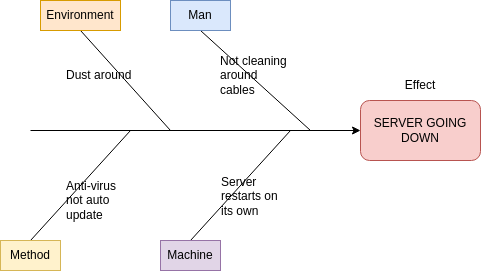

The diagram above was exported from draw.io. Its source (the exported page's mxGraphModel, read from the mxfile embedded in the PNG):
<mxGraphModel dx="1434" dy="730" grid="1" gridSize="10" guides="1" tooltips="1" connect="1" arrows="1" fold="1" page="1" pageScale="1" pageWidth="827" pageHeight="1169" math="0" shadow="0">
  <root>
    <mxCell id="0" />
    <mxCell id="1" parent="0" />
    <mxCell id="Bic-Qot0w8vPGzewhQUh-1" value="SERVER GOING DOWN" style="rounded=1;whiteSpace=wrap;html=1;fillColor=#f8cecc;strokeColor=#b85450;" parent="1" vertex="1">
      <mxGeometry x="560" y="180" width="120" height="60" as="geometry" />
    </mxCell>
    <mxCell id="Bic-Qot0w8vPGzewhQUh-2" value="" style="endArrow=classic;html=1;rounded=0;entryX=0;entryY=0.5;entryDx=0;entryDy=0;" parent="1" target="Bic-Qot0w8vPGzewhQUh-1" edge="1">
      <mxGeometry width="50" height="50" relative="1" as="geometry">
        <mxPoint x="230" y="210" as="sourcePoint" />
        <mxPoint x="440" y="290" as="targetPoint" />
      </mxGeometry>
    </mxCell>
    <mxCell id="Bic-Qot0w8vPGzewhQUh-3" value="" style="endArrow=none;html=1;rounded=0;" parent="1" edge="1">
      <mxGeometry width="50" height="50" relative="1" as="geometry">
        <mxPoint x="230" y="320" as="sourcePoint" />
        <mxPoint x="330" y="210" as="targetPoint" />
      </mxGeometry>
    </mxCell>
    <mxCell id="Bic-Qot0w8vPGzewhQUh-4" value="" style="endArrow=none;html=1;rounded=0;" parent="1" edge="1">
      <mxGeometry width="50" height="50" relative="1" as="geometry">
        <mxPoint x="390" y="320" as="sourcePoint" />
        <mxPoint x="490" y="210" as="targetPoint" />
      </mxGeometry>
    </mxCell>
    <mxCell id="Bic-Qot0w8vPGzewhQUh-5" value="" style="endArrow=none;html=1;rounded=0;" parent="1" edge="1">
      <mxGeometry width="50" height="50" relative="1" as="geometry">
        <mxPoint x="280" y="110" as="sourcePoint" />
        <mxPoint x="370" y="210" as="targetPoint" />
      </mxGeometry>
    </mxCell>
    <mxCell id="Bic-Qot0w8vPGzewhQUh-6" value="" style="endArrow=none;html=1;rounded=0;" parent="1" edge="1">
      <mxGeometry width="50" height="50" relative="1" as="geometry">
        <mxPoint x="400" y="110" as="sourcePoint" />
        <mxPoint x="510" y="210" as="targetPoint" />
      </mxGeometry>
    </mxCell>
    <mxCell id="Bic-Qot0w8vPGzewhQUh-7" value="Effect" style="text;html=1;strokeColor=none;fillColor=none;align=center;verticalAlign=middle;whiteSpace=wrap;rounded=0;" parent="1" vertex="1">
      <mxGeometry x="590" y="150" width="60" height="30" as="geometry" />
    </mxCell>
    <mxCell id="Bic-Qot0w8vPGzewhQUh-8" value="Machine" style="text;html=1;strokeColor=#9673a6;fillColor=#e1d5e7;align=center;verticalAlign=middle;whiteSpace=wrap;rounded=0;" parent="1" vertex="1">
      <mxGeometry x="360" y="320" width="60" height="30" as="geometry" />
    </mxCell>
    <mxCell id="Bic-Qot0w8vPGzewhQUh-9" value="Method" style="text;html=1;strokeColor=#d6b656;fillColor=#fff2cc;align=center;verticalAlign=middle;whiteSpace=wrap;rounded=0;" parent="1" vertex="1">
      <mxGeometry x="200" y="320" width="60" height="30" as="geometry" />
    </mxCell>
    <mxCell id="Bic-Qot0w8vPGzewhQUh-10" value="Environment" style="text;html=1;strokeColor=#d79b00;fillColor=#ffe6cc;align=center;verticalAlign=middle;whiteSpace=wrap;rounded=0;" parent="1" vertex="1">
      <mxGeometry x="240" y="80" width="80" height="30" as="geometry" />
    </mxCell>
    <mxCell id="Bic-Qot0w8vPGzewhQUh-11" value="Man" style="text;html=1;strokeColor=#6c8ebf;fillColor=#dae8fc;align=center;verticalAlign=middle;whiteSpace=wrap;rounded=0;" parent="1" vertex="1">
      <mxGeometry x="370" y="80" width="60" height="30" as="geometry" />
    </mxCell>
    <mxCell id="Bic-Qot0w8vPGzewhQUh-12" value="Dust around&amp;nbsp;" style="text;strokeColor=none;fillColor=none;align=left;verticalAlign=middle;spacingLeft=4;spacingRight=4;overflow=hidden;points=[[0,0.5],[1,0.5]];portConstraint=eastwest;rotatable=0;whiteSpace=wrap;html=1;" parent="1" vertex="1">
      <mxGeometry x="260" y="130" width="80" height="50" as="geometry" />
    </mxCell>
    <mxCell id="Bic-Qot0w8vPGzewhQUh-13" value="Server restarts on its own" style="text;strokeColor=none;fillColor=none;align=left;verticalAlign=middle;spacingLeft=4;spacingRight=4;overflow=hidden;points=[[0,0.5],[1,0.5]];portConstraint=eastwest;rotatable=0;whiteSpace=wrap;html=1;" parent="1" vertex="1">
      <mxGeometry x="415" y="251" width="80" height="50" as="geometry" />
    </mxCell>
    <mxCell id="Bic-Qot0w8vPGzewhQUh-19" value="Anti-virus not auto update" style="text;strokeColor=none;fillColor=none;align=left;verticalAlign=middle;spacingLeft=4;spacingRight=4;overflow=hidden;points=[[0,0.5],[1,0.5]];portConstraint=eastwest;rotatable=0;whiteSpace=wrap;html=1;" parent="1" vertex="1">
      <mxGeometry x="260" y="255" width="80" height="49" as="geometry" />
    </mxCell>
    <mxCell id="Bic-Qot0w8vPGzewhQUh-20" value="Not cleaning around cables" style="text;strokeColor=none;fillColor=none;align=left;verticalAlign=middle;spacingLeft=4;spacingRight=4;overflow=hidden;points=[[0,0.5],[1,0.5]];portConstraint=eastwest;rotatable=0;whiteSpace=wrap;html=1;" parent="1" vertex="1">
      <mxGeometry x="414" y="130" width="80" height="50" as="geometry" />
    </mxCell>
  </root>
</mxGraphModel>